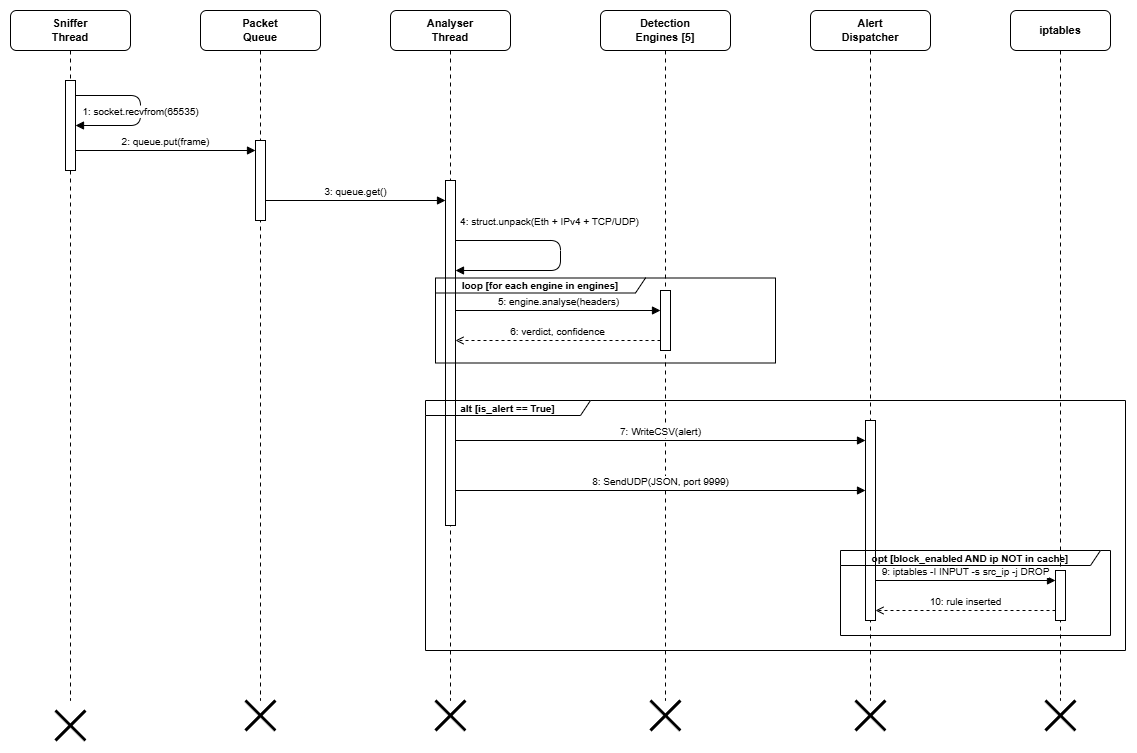

The diagram above was exported from draw.io. Its source (the exported page's mxGraphModel, read from the mxfile embedded in the PNG):
<mxGraphModel dx="1201" dy="817" grid="1" gridSize="12" guides="1" tooltips="1" connect="1" arrows="1" fold="1" page="1" pageScale="1" pageWidth="1500" pageHeight="780" background="light-dark(#FFFFFF,#121212)" math="0" shadow="0">
  <root>
    <mxCell id="0" />
    <mxCell id="1" parent="0" />
    <mxCell id="2" parent="1" style="rounded=1;whiteSpace=wrap;html=1;fillColor=#FFFFFF;strokeColor=#000000;fontColor=#000000;fontSize=11;fontStyle=1;" value="Sniffer&lt;br&gt;Thread" vertex="1">
      <mxGeometry height="40" width="120" x="40" y="30" as="geometry" />
    </mxCell>
    <mxCell id="3" parent="1" style="rounded=1;whiteSpace=wrap;html=1;fillColor=#FFFFFF;strokeColor=#000000;fontColor=#000000;fontSize=11;fontStyle=1;" value="Packet&lt;br&gt;Queue" vertex="1">
      <mxGeometry height="40" width="120" x="230" y="30" as="geometry" />
    </mxCell>
    <mxCell id="4" parent="1" style="rounded=1;whiteSpace=wrap;html=1;fillColor=#FFFFFF;strokeColor=#000000;fontColor=#000000;fontSize=11;fontStyle=1;" value="Analyser&lt;br&gt;Thread" vertex="1">
      <mxGeometry height="40" width="120" x="420" y="30" as="geometry" />
    </mxCell>
    <mxCell id="5" parent="1" style="rounded=1;whiteSpace=wrap;html=1;fillColor=#FFFFFF;strokeColor=#000000;fontColor=#000000;fontSize=11;fontStyle=1;" value="Detection&lt;br&gt;Engines [5]" vertex="1">
      <mxGeometry height="40" width="130" x="630" y="30" as="geometry" />
    </mxCell>
    <mxCell id="6" parent="1" style="rounded=1;whiteSpace=wrap;html=1;fillColor=#FFFFFF;strokeColor=#000000;fontColor=#000000;fontSize=11;fontStyle=1;" value="Alert&lt;br&gt;Dispatcher" vertex="1">
      <mxGeometry height="40" width="120" x="840" y="30" as="geometry" />
    </mxCell>
    <mxCell id="7" parent="1" style="rounded=1;whiteSpace=wrap;html=1;fillColor=#FFFFFF;strokeColor=#000000;fontColor=#000000;fontSize=11;fontStyle=1;" value="iptables" vertex="1">
      <mxGeometry height="40" width="100" x="1040" y="30" as="geometry" />
    </mxCell>
    <mxCell id="10" edge="1" parent="1" style="endArrow=none;dashed=1;html=1;dashPattern=4 4;strokeColor=#000000;" value="">
      <mxGeometry relative="1" as="geometry">
        <mxPoint x="100" y="70" as="sourcePoint" />
        <mxPoint x="100" y="720" as="targetPoint" />
      </mxGeometry>
    </mxCell>
    <mxCell id="11" edge="1" parent="1" style="endArrow=none;dashed=1;html=1;dashPattern=4 4;strokeColor=#000000;" value="">
      <mxGeometry relative="1" as="geometry">
        <mxPoint x="290" y="70" as="sourcePoint" />
        <mxPoint x="290" y="720" as="targetPoint" />
      </mxGeometry>
    </mxCell>
    <mxCell id="12" edge="1" parent="1" style="endArrow=none;dashed=1;html=1;dashPattern=4 4;strokeColor=#000000;" value="">
      <mxGeometry relative="1" as="geometry">
        <mxPoint x="480" y="70" as="sourcePoint" />
        <mxPoint x="480" y="720" as="targetPoint" />
      </mxGeometry>
    </mxCell>
    <mxCell id="13" edge="1" parent="1" style="endArrow=none;dashed=1;html=1;dashPattern=4 4;strokeColor=#000000;" value="">
      <mxGeometry relative="1" as="geometry">
        <mxPoint x="695" y="70" as="sourcePoint" />
        <mxPoint x="695" y="720" as="targetPoint" />
      </mxGeometry>
    </mxCell>
    <mxCell id="14" edge="1" parent="1" style="endArrow=none;dashed=1;html=1;dashPattern=4 4;strokeColor=#000000;" value="">
      <mxGeometry relative="1" as="geometry">
        <mxPoint x="900" y="70" as="sourcePoint" />
        <mxPoint x="900" y="720" as="targetPoint" />
      </mxGeometry>
    </mxCell>
    <mxCell id="15" edge="1" parent="1" style="endArrow=none;dashed=1;html=1;dashPattern=4 4;strokeColor=#000000;" value="">
      <mxGeometry relative="1" as="geometry">
        <mxPoint x="1090" y="70" as="sourcePoint" />
        <mxPoint x="1090" y="720" as="targetPoint" />
      </mxGeometry>
    </mxCell>
    <mxCell id="20" parent="1" style="html=1;points=[];perimeter=orthogonalPerimeter;fillColor=#FFFFFF;strokeColor=#000000;" value="" vertex="1">
      <mxGeometry height="90" width="10" x="95" y="100" as="geometry" />
    </mxCell>
    <mxCell id="21" parent="1" style="html=1;points=[];perimeter=orthogonalPerimeter;fillColor=#FFFFFF;strokeColor=#000000;" value="" vertex="1">
      <mxGeometry height="345" width="10" x="475" y="200" as="geometry" />
    </mxCell>
    <mxCell id="22" parent="1" style="html=1;points=[];perimeter=orthogonalPerimeter;fillColor=#FFFFFF;strokeColor=#000000;" value="" vertex="1">
      <mxGeometry height="60" width="10" x="690" y="310" as="geometry" />
    </mxCell>
    <mxCell id="23" parent="1" style="html=1;points=[];perimeter=orthogonalPerimeter;fillColor=#FFFFFF;strokeColor=#000000;" value="" vertex="1">
      <mxGeometry height="200" width="10" x="895" y="440" as="geometry" />
    </mxCell>
    <mxCell id="24" parent="1" style="html=1;points=[];perimeter=orthogonalPerimeter;fillColor=#FFFFFF;strokeColor=#000000;" value="" vertex="1">
      <mxGeometry height="50" width="10" x="1085" y="590" as="geometry" />
    </mxCell>
    <mxCell id="30" edge="1" parent="1" style="html=1;verticalAlign=bottom;endArrow=block;endFill=1;strokeColor=#000000;fontColor=#000000;fontSize=10;" value="1: socket.recvfrom(65535)">
      <mxGeometry relative="1" x="0.125" as="geometry">
        <mxPoint as="offset" />
        <Array as="points">
          <mxPoint x="170" y="115" />
          <mxPoint x="170" y="145" />
        </Array>
        <mxPoint x="105" y="115" as="sourcePoint" />
        <mxPoint x="105" y="145" as="targetPoint" />
      </mxGeometry>
    </mxCell>
    <mxCell id="31" edge="1" parent="1" style="html=1;verticalAlign=bottom;endArrow=block;endFill=1;strokeColor=#000000;fontColor=#000000;fontSize=10;" value="2: queue.put(frame)">
      <mxGeometry relative="1" as="geometry">
        <mxPoint x="105" y="170" as="sourcePoint" />
        <mxPoint x="285" y="170" as="targetPoint" />
      </mxGeometry>
    </mxCell>
    <mxCell id="32" edge="1" parent="1" style="html=1;verticalAlign=bottom;endArrow=block;endFill=1;strokeColor=#000000;fontColor=#000000;fontSize=10;" value="3: queue.get()">
      <mxGeometry relative="1" as="geometry">
        <mxPoint x="295" y="220" as="sourcePoint" />
        <mxPoint x="475" y="220" as="targetPoint" />
      </mxGeometry>
    </mxCell>
    <mxCell id="33" edge="1" parent="1" style="html=1;verticalAlign=bottom;endArrow=block;endFill=1;strokeColor=#000000;fontColor=#000000;fontSize=10;" value="4: struct.unpack(Eth + IPv4 + TCP/UDP)">
      <mxGeometry relative="1" x="-0.2083" y="10" as="geometry">
        <mxPoint x="-1" as="offset" />
        <Array as="points">
          <mxPoint x="590" y="260" />
          <mxPoint x="590" y="290" />
        </Array>
        <mxPoint x="485" y="260" as="sourcePoint" />
        <mxPoint x="485" y="290" as="targetPoint" />
      </mxGeometry>
    </mxCell>
    <mxCell id="34" edge="1" parent="1" style="html=1;verticalAlign=bottom;endArrow=block;endFill=1;strokeColor=#000000;fontColor=#000000;fontSize=10;" value="5: engine.analyse(headers)">
      <mxGeometry relative="1" as="geometry">
        <mxPoint x="485" y="330" as="sourcePoint" />
        <mxPoint x="690" y="330" as="targetPoint" />
      </mxGeometry>
    </mxCell>
    <mxCell id="35" edge="1" parent="1" style="html=1;verticalAlign=bottom;endArrow=open;endFill=0;dashed=1;strokeColor=#000000;fontColor=#000000;fontSize=10;" value="6: verdict, confidence">
      <mxGeometry relative="1" as="geometry">
        <mxPoint x="690" y="360" as="sourcePoint" />
        <mxPoint x="485" y="360" as="targetPoint" />
      </mxGeometry>
    </mxCell>
    <mxCell id="36" edge="1" parent="1" style="html=1;verticalAlign=bottom;endArrow=block;endFill=1;strokeColor=#000000;fontColor=#000000;fontSize=10;" value="7: WriteCSV(alert)">
      <mxGeometry relative="1" as="geometry">
        <mxPoint x="485" y="460" as="sourcePoint" />
        <mxPoint x="895" y="460" as="targetPoint" />
      </mxGeometry>
    </mxCell>
    <mxCell id="37" edge="1" parent="1" style="html=1;verticalAlign=bottom;endArrow=block;endFill=1;strokeColor=#000000;fontColor=#000000;fontSize=10;" value="8: SendUDP(JSON, port 9999)">
      <mxGeometry relative="1" as="geometry">
        <mxPoint x="485" y="510" as="sourcePoint" />
        <mxPoint x="895" y="510" as="targetPoint" />
      </mxGeometry>
    </mxCell>
    <mxCell id="38" edge="1" parent="1" style="html=1;verticalAlign=bottom;endArrow=block;endFill=1;strokeColor=#000000;fontColor=#000000;fontSize=10;" value="9: iptables -I INPUT -s src_ip -j DROP">
      <mxGeometry relative="1" as="geometry">
        <mxPoint x="905" y="600" as="sourcePoint" />
        <mxPoint x="1085" y="600" as="targetPoint" />
      </mxGeometry>
    </mxCell>
    <mxCell id="39" edge="1" parent="1" style="html=1;verticalAlign=bottom;endArrow=open;endFill=0;dashed=1;strokeColor=#000000;fontColor=#000000;fontSize=10;" value="10: rule inserted">
      <mxGeometry relative="1" as="geometry">
        <mxPoint x="1085" y="630" as="sourcePoint" />
        <mxPoint x="905" y="630" as="targetPoint" />
      </mxGeometry>
    </mxCell>
    <mxCell id="50" parent="1" style="shape=umlFrame;whiteSpace=wrap;html=1;pointerEvents=0;fillColor=none;strokeColor=#000000;fontColor=#000000;fontSize=10;fontStyle=1;width=210;height=15;" value="loop [for each engine in engines]" vertex="1">
      <mxGeometry height="85" width="340" x="465" y="297.5" as="geometry" />
    </mxCell>
    <mxCell id="52" parent="1" style="shape=umlFrame;whiteSpace=wrap;html=1;pointerEvents=0;fillColor=none;strokeColor=#000000;fontColor=#000000;fontSize=10;fontStyle=1;width=165;height=15;" value="alt [is_alert == True]" vertex="1">
      <mxGeometry height="250" width="700" x="455" y="420" as="geometry" />
    </mxCell>
    <mxCell id="54" parent="1" style="shape=umlFrame;whiteSpace=wrap;html=1;pointerEvents=0;fillColor=none;strokeColor=#000000;fontColor=#000000;fontSize=10;fontStyle=1;width=260;height=15;" value="opt [block_enabled AND ip NOT in cache]" vertex="1">
      <mxGeometry height="85" width="270" x="870" y="570" as="geometry" />
    </mxCell>
    <mxCell id="3OsJ_vqyItdCF___kG2b-54" parent="1" style="shape=umlDestroy;whiteSpace=wrap;html=1;strokeWidth=3;targetShapes=umlLifeline;" value="" vertex="1">
      <mxGeometry height="30" width="30" x="465" y="720" as="geometry" />
    </mxCell>
    <mxCell id="3OsJ_vqyItdCF___kG2b-55" parent="1" style="shape=umlDestroy;whiteSpace=wrap;html=1;strokeWidth=3;targetShapes=umlLifeline;" value="" vertex="1">
      <mxGeometry height="30" width="30" x="275" y="720" as="geometry" />
    </mxCell>
    <mxCell id="3OsJ_vqyItdCF___kG2b-57" parent="1" style="shape=umlDestroy;whiteSpace=wrap;html=1;strokeWidth=3;targetShapes=umlLifeline;" value="" vertex="1">
      <mxGeometry height="30" width="30" x="680" y="720" as="geometry" />
    </mxCell>
    <mxCell id="3OsJ_vqyItdCF___kG2b-58" parent="1" style="shape=umlDestroy;whiteSpace=wrap;html=1;strokeWidth=3;targetShapes=umlLifeline;" value="" vertex="1">
      <mxGeometry height="30" width="30" x="885" y="720" as="geometry" />
    </mxCell>
    <mxCell id="3OsJ_vqyItdCF___kG2b-59" parent="1" style="shape=umlDestroy;whiteSpace=wrap;html=1;strokeWidth=3;targetShapes=umlLifeline;" value="" vertex="1">
      <mxGeometry height="30" width="30" x="1075" y="720" as="geometry" />
    </mxCell>
    <mxCell id="7gJN6r4oSn9kMnMGncH6-54" parent="1" style="html=1;points=[[0,0,0,0,5],[0,1,0,0,-5],[1,0,0,0,5],[1,1,0,0,-5]];perimeter=orthogonalPerimeter;outlineConnect=0;targetShapes=umlLifeline;portConstraint=eastwest;newEdgeStyle={&quot;curved&quot;:0,&quot;rounded&quot;:0};" value="" vertex="1">
      <mxGeometry height="80" width="10" x="285" y="160" as="geometry" />
    </mxCell>
    <mxCell id="mjFkZ2ff5ekyFIvQyg2E-54" parent="1" style="shape=umlDestroy;whiteSpace=wrap;html=1;strokeWidth=3;targetShapes=umlLifeline;" value="" vertex="1">
      <mxGeometry height="30" width="30" x="85" y="730" as="geometry" />
    </mxCell>
  </root>
</mxGraphModel>